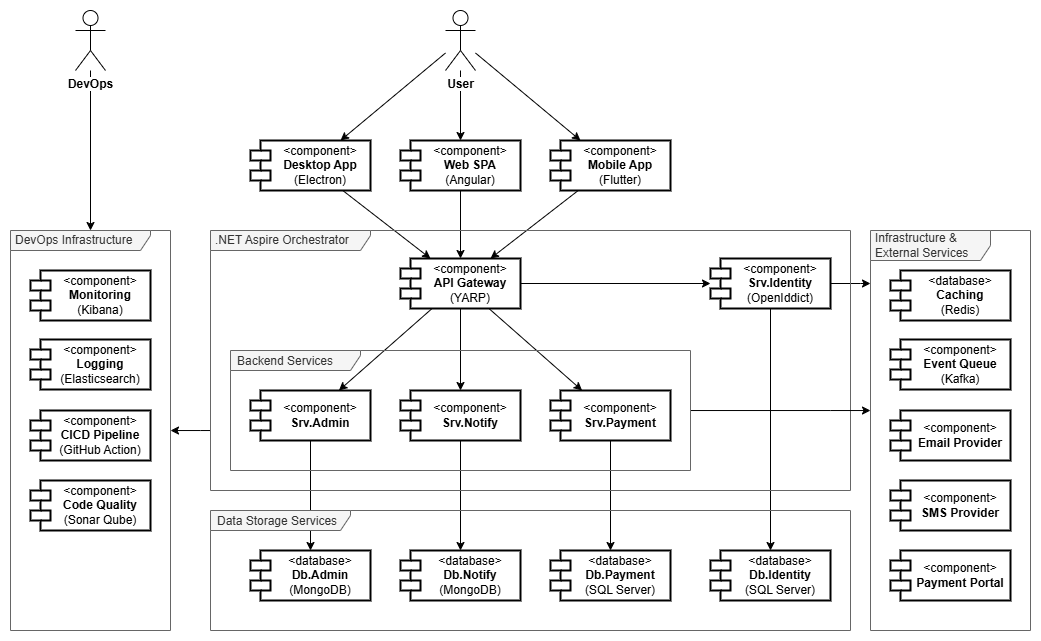

The diagram above was exported from draw.io. Its source (the exported page's mxGraphModel, read from the mxfile embedded in the PNG):
<mxGraphModel dx="1779" dy="1033" grid="0" gridSize="10" guides="1" tooltips="1" connect="1" arrows="1" fold="1" page="1" pageScale="1" pageWidth="1169" pageHeight="827" math="0" shadow="0">
  <root>
    <mxCell id="0" />
    <mxCell id="1" parent="0" />
    <mxCell id="H-qkVdVbfqo9zfunlF1C-18" style="rounded=0;orthogonalLoop=1;jettySize=auto;html=1;" edge="1" parent="1" source="P-aU9f7QzkivExIBkgLr-115" target="P-aU9f7QzkivExIBkgLr-131">
      <mxGeometry relative="1" as="geometry" />
    </mxCell>
    <mxCell id="H-qkVdVbfqo9zfunlF1C-19" style="edgeStyle=orthogonalEdgeStyle;rounded=0;orthogonalLoop=1;jettySize=auto;html=1;" edge="1" parent="1" source="P-aU9f7QzkivExIBkgLr-115" target="P-aU9f7QzkivExIBkgLr-129">
      <mxGeometry relative="1" as="geometry" />
    </mxCell>
    <mxCell id="H-qkVdVbfqo9zfunlF1C-20" style="rounded=0;orthogonalLoop=1;jettySize=auto;html=1;" edge="1" parent="1" source="P-aU9f7QzkivExIBkgLr-115" target="P-aU9f7QzkivExIBkgLr-130">
      <mxGeometry relative="1" as="geometry" />
    </mxCell>
    <mxCell id="H-qkVdVbfqo9zfunlF1C-3" style="edgeStyle=orthogonalEdgeStyle;rounded=0;orthogonalLoop=1;jettySize=auto;html=1;" edge="1" parent="1" source="P-aU9f7QzkivExIBkgLr-122" target="H-qkVdVbfqo9zfunlF1C-2">
      <mxGeometry relative="1" as="geometry" />
    </mxCell>
    <mxCell id="H-qkVdVbfqo9zfunlF1C-11" style="edgeStyle=orthogonalEdgeStyle;rounded=0;orthogonalLoop=1;jettySize=auto;html=1;" edge="1" parent="1" source="P-aU9f7QzkivExIBkgLr-122" target="H-qkVdVbfqo9zfunlF1C-9">
      <mxGeometry relative="1" as="geometry">
        <Array as="points">
          <mxPoint x="870" y="413" />
          <mxPoint x="870" y="413" />
        </Array>
      </mxGeometry>
    </mxCell>
    <mxCell id="P-aU9f7QzkivExIBkgLr-122" value="&lt;div&gt;&amp;lt;component&amp;gt;&lt;/div&gt;&lt;b&gt;Srv.Identity&lt;/b&gt;&lt;div&gt;(OpenIddict)&lt;/div&gt;" style="shape=module;align=left;spacingLeft=20;align=center;verticalAlign=middle;whiteSpace=wrap;html=1;strokeColor=default;fontFamily=Helvetica;fontSize=12;fontColor=default;labelBackgroundColor=none;fillColor=default;strokeWidth=2;" parent="1" vertex="1">
      <mxGeometry x="720" y="388" width="120" height="50" as="geometry" />
    </mxCell>
    <mxCell id="P-aU9f7QzkivExIBkgLr-138" style="edgeStyle=orthogonalEdgeStyle;rounded=0;orthogonalLoop=1;jettySize=auto;html=1;fontFamily=Helvetica;fontSize=12;fontColor=default;labelBackgroundColor=none;" parent="1" source="P-aU9f7QzkivExIBkgLr-123" target="P-aU9f7QzkivExIBkgLr-133" edge="1">
      <mxGeometry relative="1" as="geometry" />
    </mxCell>
    <mxCell id="P-aU9f7QzkivExIBkgLr-123" value="&lt;div&gt;&amp;lt;component&amp;gt;&lt;/div&gt;&lt;b&gt;Srv.Admin&lt;/b&gt;" style="shape=module;align=left;spacingLeft=20;align=center;verticalAlign=middle;whiteSpace=wrap;html=1;strokeColor=default;fontFamily=Helvetica;fontSize=12;fontColor=default;labelBackgroundColor=none;fillColor=default;strokeWidth=2;" parent="1" vertex="1">
      <mxGeometry x="260" y="520" width="120" height="50" as="geometry" />
    </mxCell>
    <mxCell id="P-aU9f7QzkivExIBkgLr-137" style="edgeStyle=orthogonalEdgeStyle;rounded=0;orthogonalLoop=1;jettySize=auto;html=1;fontFamily=Helvetica;fontSize=12;fontColor=default;labelBackgroundColor=none;" parent="1" source="P-aU9f7QzkivExIBkgLr-124" target="P-aU9f7QzkivExIBkgLr-134" edge="1">
      <mxGeometry relative="1" as="geometry" />
    </mxCell>
    <mxCell id="P-aU9f7QzkivExIBkgLr-124" value="&lt;div&gt;&amp;lt;component&amp;gt;&lt;/div&gt;&lt;b&gt;Srv.Notify&lt;/b&gt;" style="shape=module;align=left;spacingLeft=20;align=center;verticalAlign=middle;whiteSpace=wrap;html=1;strokeColor=default;fontFamily=Helvetica;fontSize=12;fontColor=default;labelBackgroundColor=none;fillColor=default;strokeWidth=2;" parent="1" vertex="1">
      <mxGeometry x="410" y="520" width="120" height="50" as="geometry" />
    </mxCell>
    <mxCell id="P-aU9f7QzkivExIBkgLr-136" style="edgeStyle=orthogonalEdgeStyle;rounded=0;orthogonalLoop=1;jettySize=auto;html=1;fontFamily=Helvetica;fontSize=12;fontColor=default;labelBackgroundColor=none;" parent="1" source="P-aU9f7QzkivExIBkgLr-125" target="P-aU9f7QzkivExIBkgLr-135" edge="1">
      <mxGeometry relative="1" as="geometry" />
    </mxCell>
    <mxCell id="P-aU9f7QzkivExIBkgLr-125" value="&lt;div&gt;&amp;lt;component&amp;gt;&lt;/div&gt;&lt;b&gt;Srv.Payment&lt;/b&gt;" style="shape=module;align=left;spacingLeft=20;align=center;verticalAlign=middle;whiteSpace=wrap;html=1;strokeColor=default;fontFamily=Helvetica;fontSize=12;fontColor=default;labelBackgroundColor=none;fillColor=default;strokeWidth=2;" parent="1" vertex="1">
      <mxGeometry x="560" y="520" width="120" height="50" as="geometry" />
    </mxCell>
    <mxCell id="H-qkVdVbfqo9zfunlF1C-5" style="edgeStyle=orthogonalEdgeStyle;rounded=0;orthogonalLoop=1;jettySize=auto;html=1;" edge="1" parent="1" source="P-aU9f7QzkivExIBkgLr-127" target="P-aU9f7QzkivExIBkgLr-122">
      <mxGeometry relative="1" as="geometry" />
    </mxCell>
    <mxCell id="H-qkVdVbfqo9zfunlF1C-6" style="edgeStyle=orthogonalEdgeStyle;rounded=0;orthogonalLoop=1;jettySize=auto;html=1;" edge="1" parent="1" source="P-aU9f7QzkivExIBkgLr-127" target="P-aU9f7QzkivExIBkgLr-124">
      <mxGeometry relative="1" as="geometry" />
    </mxCell>
    <mxCell id="H-qkVdVbfqo9zfunlF1C-7" style="rounded=0;orthogonalLoop=1;jettySize=auto;html=1;" edge="1" parent="1" source="P-aU9f7QzkivExIBkgLr-127" target="P-aU9f7QzkivExIBkgLr-125">
      <mxGeometry relative="1" as="geometry" />
    </mxCell>
    <mxCell id="H-qkVdVbfqo9zfunlF1C-8" style="rounded=0;orthogonalLoop=1;jettySize=auto;html=1;" edge="1" parent="1" source="P-aU9f7QzkivExIBkgLr-127" target="P-aU9f7QzkivExIBkgLr-123">
      <mxGeometry relative="1" as="geometry" />
    </mxCell>
    <mxCell id="P-aU9f7QzkivExIBkgLr-127" value="&lt;div&gt;&amp;lt;component&amp;gt;&lt;/div&gt;&lt;b&gt;API Gateway&lt;/b&gt;&lt;div&gt;(YARP)&lt;/div&gt;" style="shape=module;align=left;spacingLeft=20;align=center;verticalAlign=middle;whiteSpace=wrap;html=1;strokeColor=default;fontFamily=Helvetica;fontSize=12;fontColor=default;labelBackgroundColor=none;fillColor=default;spacing=0;strokeWidth=2;" parent="1" vertex="1">
      <mxGeometry x="410" y="388" width="120" height="50" as="geometry" />
    </mxCell>
    <mxCell id="P-aU9f7QzkivExIBkgLr-128" value="&lt;div&gt;&amp;lt;database&amp;gt;&lt;/div&gt;&lt;b&gt;Caching&lt;/b&gt;&lt;div&gt;(Redis)&lt;/div&gt;" style="shape=module;align=left;spacingLeft=20;align=center;verticalAlign=middle;whiteSpace=wrap;html=1;strokeColor=default;fontFamily=Helvetica;fontSize=12;fontColor=default;labelBackgroundColor=none;fillColor=default;strokeWidth=2;" parent="1" vertex="1">
      <mxGeometry x="900" y="400" width="120" height="50" as="geometry" />
    </mxCell>
    <mxCell id="H-qkVdVbfqo9zfunlF1C-16" style="rounded=0;orthogonalLoop=1;jettySize=auto;html=1;exitX=0.5;exitY=1;exitDx=0;exitDy=0;entryX=0.5;entryY=0;entryDx=0;entryDy=0;" edge="1" parent="1" source="P-aU9f7QzkivExIBkgLr-129" target="P-aU9f7QzkivExIBkgLr-127">
      <mxGeometry relative="1" as="geometry" />
    </mxCell>
    <mxCell id="P-aU9f7QzkivExIBkgLr-129" value="&lt;div&gt;&amp;lt;component&amp;gt;&lt;/div&gt;&lt;b&gt;Web SPA&lt;/b&gt;&lt;br&gt;&lt;div&gt;(Angular)&lt;/div&gt;" style="shape=module;align=left;spacingLeft=20;align=center;verticalAlign=middle;whiteSpace=wrap;html=1;strokeColor=default;fontFamily=Helvetica;fontSize=12;fontColor=default;labelBackgroundColor=none;fillColor=default;spacing=0;strokeWidth=2;" parent="1" vertex="1">
      <mxGeometry x="410" y="270" width="120" height="50" as="geometry" />
    </mxCell>
    <mxCell id="H-qkVdVbfqo9zfunlF1C-17" style="rounded=0;orthogonalLoop=1;jettySize=auto;html=1;entryX=0.75;entryY=0;entryDx=0;entryDy=0;" edge="1" parent="1" source="P-aU9f7QzkivExIBkgLr-130" target="P-aU9f7QzkivExIBkgLr-127">
      <mxGeometry relative="1" as="geometry" />
    </mxCell>
    <mxCell id="P-aU9f7QzkivExIBkgLr-130" value="&lt;div&gt;&amp;lt;component&amp;gt;&lt;/div&gt;&lt;b&gt;Mobile App&lt;/b&gt;&lt;div&gt;(Flutter)&lt;/div&gt;" style="shape=module;align=left;spacingLeft=20;align=center;verticalAlign=middle;whiteSpace=wrap;html=1;strokeColor=default;fontFamily=Helvetica;fontSize=12;fontColor=default;labelBackgroundColor=none;fillColor=default;spacing=0;strokeWidth=2;" parent="1" vertex="1">
      <mxGeometry x="560" y="270" width="120" height="50" as="geometry" />
    </mxCell>
    <mxCell id="H-qkVdVbfqo9zfunlF1C-15" style="rounded=0;orthogonalLoop=1;jettySize=auto;html=1;entryX=0.25;entryY=0;entryDx=0;entryDy=0;" edge="1" parent="1" source="P-aU9f7QzkivExIBkgLr-131" target="P-aU9f7QzkivExIBkgLr-127">
      <mxGeometry relative="1" as="geometry" />
    </mxCell>
    <mxCell id="P-aU9f7QzkivExIBkgLr-131" value="&lt;div&gt;&amp;lt;component&amp;gt;&lt;/div&gt;&lt;b&gt;Desktop App&lt;/b&gt;&lt;div&gt;(Electron)&lt;/div&gt;" style="shape=module;align=left;spacingLeft=20;align=center;verticalAlign=middle;whiteSpace=wrap;html=1;strokeColor=default;fontFamily=Helvetica;fontSize=12;fontColor=default;labelBackgroundColor=none;fillColor=default;spacing=0;strokeWidth=2;" parent="1" vertex="1">
      <mxGeometry x="260" y="270" width="120" height="50" as="geometry" />
    </mxCell>
    <mxCell id="P-aU9f7QzkivExIBkgLr-132" value="&lt;div style=&quot;line-height: 70%;&quot;&gt;Data Storage Services&lt;/div&gt;" style="shape=umlFrame;whiteSpace=wrap;html=1;pointerEvents=0;strokeColor=#666666;align=left;verticalAlign=top;fontFamily=Helvetica;fontSize=12;fontColor=#333333;labelBackgroundColor=none;fillColor=#f5f5f5;width=140;height=20;spacingLeft=5;" parent="1" vertex="1">
      <mxGeometry x="220" y="640" width="640" height="120" as="geometry" />
    </mxCell>
    <mxCell id="P-aU9f7QzkivExIBkgLr-133" value="&lt;div&gt;&amp;lt;database&amp;gt;&lt;/div&gt;&lt;b&gt;Db.Admin&lt;/b&gt;&lt;div&gt;(MongoDB)&lt;/div&gt;" style="shape=module;align=left;spacingLeft=20;align=center;verticalAlign=middle;whiteSpace=wrap;html=1;strokeColor=default;fontFamily=Helvetica;fontSize=12;fontColor=default;labelBackgroundColor=none;fillColor=default;strokeWidth=2;" parent="1" vertex="1">
      <mxGeometry x="260" y="680" width="120" height="50" as="geometry" />
    </mxCell>
    <mxCell id="P-aU9f7QzkivExIBkgLr-134" value="&lt;div&gt;&amp;lt;database&amp;gt;&lt;/div&gt;&lt;b&gt;Db.Notify&lt;/b&gt;&lt;div&gt;(MongoDB)&lt;/div&gt;" style="shape=module;align=left;spacingLeft=20;align=center;verticalAlign=middle;whiteSpace=wrap;html=1;strokeColor=default;fontFamily=Helvetica;fontSize=12;fontColor=default;labelBackgroundColor=none;fillColor=default;strokeWidth=2;" parent="1" vertex="1">
      <mxGeometry x="410" y="680" width="120" height="50" as="geometry" />
    </mxCell>
    <mxCell id="P-aU9f7QzkivExIBkgLr-135" value="&lt;div&gt;&amp;lt;database&amp;gt;&lt;/div&gt;&lt;b&gt;Db.Payment&lt;/b&gt;&lt;div&gt;(SQL Server)&lt;/div&gt;" style="shape=module;align=left;spacingLeft=20;align=center;verticalAlign=middle;whiteSpace=wrap;html=1;strokeColor=default;fontFamily=Helvetica;fontSize=12;fontColor=default;labelBackgroundColor=none;fillColor=default;strokeWidth=2;" parent="1" vertex="1">
      <mxGeometry x="560" y="680" width="120" height="50" as="geometry" />
    </mxCell>
    <mxCell id="P-aU9f7QzkivExIBkgLr-140" value="&lt;div&gt;&amp;lt;component&amp;gt;&lt;/div&gt;&lt;b&gt;Email Provider&lt;/b&gt;" style="shape=module;align=left;spacingLeft=20;align=center;verticalAlign=middle;whiteSpace=wrap;html=1;strokeColor=default;fontFamily=Helvetica;fontSize=12;fontColor=default;labelBackgroundColor=none;fillColor=default;spacing=0;strokeWidth=2;" parent="1" vertex="1">
      <mxGeometry x="900" y="540" width="120" height="50" as="geometry" />
    </mxCell>
    <mxCell id="P-aU9f7QzkivExIBkgLr-141" value="&lt;div&gt;&amp;lt;component&amp;gt;&lt;/div&gt;&lt;b&gt;SMS Provider&lt;/b&gt;" style="shape=module;align=left;spacingLeft=20;align=center;verticalAlign=middle;whiteSpace=wrap;html=1;strokeColor=default;fontFamily=Helvetica;fontSize=12;fontColor=default;labelBackgroundColor=none;fillColor=default;spacing=0;strokeWidth=2;" parent="1" vertex="1">
      <mxGeometry x="900" y="610" width="120" height="50" as="geometry" />
    </mxCell>
    <mxCell id="P-aU9f7QzkivExIBkgLr-142" value="&lt;div&gt;&amp;lt;component&amp;gt;&lt;/div&gt;&lt;b&gt;Payment Portal&lt;/b&gt;" style="shape=module;align=left;spacingLeft=20;align=center;verticalAlign=middle;whiteSpace=wrap;html=1;strokeColor=default;fontFamily=Helvetica;fontSize=12;fontColor=default;labelBackgroundColor=none;fillColor=default;spacing=0;strokeWidth=2;" parent="1" vertex="1">
      <mxGeometry x="900" y="680" width="120" height="50" as="geometry" />
    </mxCell>
    <mxCell id="H-qkVdVbfqo9zfunlF1C-2" value="&lt;div&gt;&amp;lt;database&amp;gt;&lt;/div&gt;&lt;b&gt;Db.Identity&lt;/b&gt;&lt;div&gt;(SQL Server)&lt;/div&gt;" style="shape=module;align=left;spacingLeft=20;align=center;verticalAlign=middle;whiteSpace=wrap;html=1;strokeColor=default;fontFamily=Helvetica;fontSize=12;fontColor=default;labelBackgroundColor=none;fillColor=default;strokeWidth=2;" vertex="1" parent="1">
      <mxGeometry x="720" y="680" width="120" height="50" as="geometry" />
    </mxCell>
    <mxCell id="H-qkVdVbfqo9zfunlF1C-28" style="shape=connector;rounded=0;orthogonalLoop=1;jettySize=auto;html=1;strokeColor=default;align=center;verticalAlign=middle;fontFamily=Helvetica;fontSize=11;fontColor=default;labelBackgroundColor=default;endArrow=classic;edgeStyle=orthogonalEdgeStyle;" edge="1" parent="1" source="H-qkVdVbfqo9zfunlF1C-4" target="H-qkVdVbfqo9zfunlF1C-21">
      <mxGeometry relative="1" as="geometry">
        <Array as="points">
          <mxPoint x="210" y="560" />
          <mxPoint x="210" y="560" />
        </Array>
      </mxGeometry>
    </mxCell>
    <mxCell id="H-qkVdVbfqo9zfunlF1C-4" value=".NET Aspire Orchestrator" style="shape=umlFrame;whiteSpace=wrap;html=1;pointerEvents=0;strokeColor=#666666;align=left;verticalAlign=middle;fontFamily=Helvetica;fontSize=12;fontColor=#333333;labelBackgroundColor=none;fillColor=#f5f5f5;width=160;height=20;spacing=0;spacingLeft=5;" vertex="1" parent="1">
      <mxGeometry x="220" y="360" width="640" height="260" as="geometry" />
    </mxCell>
    <mxCell id="H-qkVdVbfqo9zfunlF1C-14" style="edgeStyle=orthogonalEdgeStyle;rounded=0;orthogonalLoop=1;jettySize=auto;html=1;" edge="1" parent="1" source="P-aU9f7QzkivExIBkgLr-126" target="H-qkVdVbfqo9zfunlF1C-9">
      <mxGeometry relative="1" as="geometry">
        <Array as="points">
          <mxPoint x="840" y="540" />
          <mxPoint x="840" y="540" />
        </Array>
      </mxGeometry>
    </mxCell>
    <mxCell id="P-aU9f7QzkivExIBkgLr-126" value="&lt;div style=&quot;line-height: 70%;&quot;&gt;Backend Services&lt;/div&gt;" style="shape=umlFrame;whiteSpace=wrap;html=1;pointerEvents=0;strokeColor=#666666;align=left;verticalAlign=top;fontFamily=Helvetica;fontSize=12;fontColor=#333333;labelBackgroundColor=none;fillColor=#f5f5f5;width=130;height=20;spacingLeft=5;" parent="1" vertex="1">
      <mxGeometry x="240" y="480" width="460" height="120" as="geometry" />
    </mxCell>
    <mxCell id="H-qkVdVbfqo9zfunlF1C-9" value="Infrastructure &amp;amp; External Services" style="shape=umlFrame;whiteSpace=wrap;html=1;pointerEvents=0;strokeColor=#666666;align=left;verticalAlign=middle;fontFamily=Helvetica;fontSize=12;fontColor=#333333;labelBackgroundColor=none;fillColor=#f5f5f5;width=120;height=30;spacing=0;spacingLeft=5;" vertex="1" parent="1">
      <mxGeometry x="880" y="360" width="160" height="400" as="geometry" />
    </mxCell>
    <mxCell id="H-qkVdVbfqo9zfunlF1C-10" value="&lt;div&gt;&amp;lt;component&amp;gt;&lt;/div&gt;&lt;b&gt;Event Queue&lt;/b&gt;&lt;br&gt;&lt;div&gt;(Kafka)&lt;/div&gt;" style="shape=module;align=left;spacingLeft=20;align=center;verticalAlign=middle;whiteSpace=wrap;html=1;strokeColor=default;fontFamily=Helvetica;fontSize=12;fontColor=default;labelBackgroundColor=none;fillColor=default;strokeWidth=2;" vertex="1" parent="1">
      <mxGeometry x="900" y="469" width="120" height="50" as="geometry" />
    </mxCell>
    <mxCell id="P-aU9f7QzkivExIBkgLr-115" value="&lt;span style=&quot;background-color: light-dark(#ffffff, var(--ge-dark-color, #121212));&quot;&gt;User&lt;/span&gt;" style="shape=umlActor;verticalLabelPosition=bottom;verticalAlign=top;html=1;labelBackgroundColor=none;fontStyle=1" parent="1" vertex="1">
      <mxGeometry x="455" y="140" width="30" height="60" as="geometry" />
    </mxCell>
    <mxCell id="H-qkVdVbfqo9zfunlF1C-21" value="DevOps Infrastructure" style="shape=umlFrame;whiteSpace=wrap;html=1;pointerEvents=0;strokeColor=#666666;align=left;verticalAlign=middle;fontFamily=Helvetica;fontSize=12;fontColor=#333333;labelBackgroundColor=none;fillColor=#f5f5f5;width=140;height=20;spacing=0;spacingLeft=5;" vertex="1" parent="1">
      <mxGeometry x="20" y="360" width="160" height="400" as="geometry" />
    </mxCell>
    <mxCell id="H-qkVdVbfqo9zfunlF1C-22" value="&lt;div&gt;&amp;lt;component&amp;gt;&lt;/div&gt;&lt;b&gt;Monitoring&lt;/b&gt;&lt;div&gt;(Kibana)&lt;/div&gt;" style="shape=module;align=left;spacingLeft=20;align=center;verticalAlign=middle;whiteSpace=wrap;html=1;strokeColor=default;fontFamily=Helvetica;fontSize=12;fontColor=default;labelBackgroundColor=none;fillColor=default;strokeWidth=2;" vertex="1" parent="1">
      <mxGeometry x="40" y="400" width="120" height="50" as="geometry" />
    </mxCell>
    <mxCell id="H-qkVdVbfqo9zfunlF1C-23" value="&lt;div&gt;&amp;lt;component&amp;gt;&lt;/div&gt;&lt;b&gt;Logging&lt;/b&gt;&lt;div&gt;(Elasticsearch)&lt;/div&gt;" style="shape=module;align=left;spacingLeft=20;align=center;verticalAlign=middle;whiteSpace=wrap;html=1;strokeColor=default;fontFamily=Helvetica;fontSize=12;fontColor=default;labelBackgroundColor=none;fillColor=default;strokeWidth=2;" vertex="1" parent="1">
      <mxGeometry x="40" y="469" width="120" height="50" as="geometry" />
    </mxCell>
    <mxCell id="H-qkVdVbfqo9zfunlF1C-24" value="&lt;div&gt;&amp;lt;component&amp;gt;&lt;/div&gt;&lt;div&gt;&lt;b&gt;CICD Pipeline&lt;/b&gt;&lt;/div&gt;&lt;div&gt;(GitHub Action)&lt;/div&gt;" style="shape=module;align=left;spacingLeft=20;align=center;verticalAlign=middle;whiteSpace=wrap;html=1;strokeColor=default;fontFamily=Helvetica;fontSize=12;fontColor=default;labelBackgroundColor=none;fillColor=default;strokeWidth=2;" vertex="1" parent="1">
      <mxGeometry x="40" y="540" width="120" height="50" as="geometry" />
    </mxCell>
    <mxCell id="H-qkVdVbfqo9zfunlF1C-25" value="&lt;div&gt;&amp;lt;component&amp;gt;&lt;/div&gt;&lt;div&gt;&lt;b&gt;Code Quality&lt;/b&gt;&lt;/div&gt;&lt;div&gt;(Sonar Qube)&lt;/div&gt;" style="shape=module;align=left;spacingLeft=20;align=center;verticalAlign=middle;whiteSpace=wrap;html=1;strokeColor=default;fontFamily=Helvetica;fontSize=12;fontColor=default;labelBackgroundColor=none;fillColor=default;strokeWidth=2;" vertex="1" parent="1">
      <mxGeometry x="40" y="610" width="120" height="50" as="geometry" />
    </mxCell>
    <mxCell id="H-qkVdVbfqo9zfunlF1C-27" style="edgeStyle=none;shape=connector;rounded=0;orthogonalLoop=1;jettySize=auto;html=1;strokeColor=default;align=center;verticalAlign=middle;fontFamily=Helvetica;fontSize=11;fontColor=default;labelBackgroundColor=default;endArrow=classic;" edge="1" parent="1" source="H-qkVdVbfqo9zfunlF1C-26" target="H-qkVdVbfqo9zfunlF1C-21">
      <mxGeometry relative="1" as="geometry" />
    </mxCell>
    <mxCell id="H-qkVdVbfqo9zfunlF1C-26" value="&lt;span style=&quot;background-color: light-dark(#ffffff, var(--ge-dark-color, #121212));&quot;&gt;DevOps&lt;/span&gt;" style="shape=umlActor;verticalLabelPosition=bottom;verticalAlign=top;html=1;labelBackgroundColor=none;fontStyle=1" vertex="1" parent="1">
      <mxGeometry x="85" y="140" width="30" height="60" as="geometry" />
    </mxCell>
  </root>
</mxGraphModel>